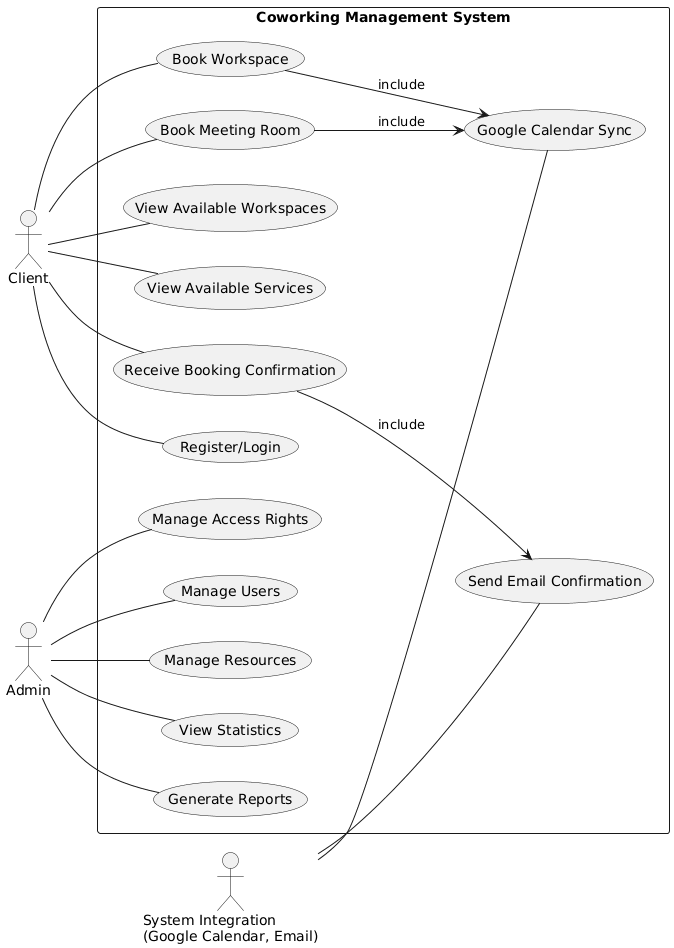

The diagram above was rendered by PlantUML. Its source (embedded in the PNG):
@startuml
left to right direction

actor Client as C
actor Admin as A
actor "System Integration\n(Google Calendar, Email)" as SI

rectangle "Coworking Management System" {
  (Register/Login) as UC1
  (Book Workspace) as UC2
  (Book Meeting Room) as UC3
  (View Available Workspaces) as UC4
  (View Available Services) as UC5
  (Receive Booking Confirmation) as UC6
  
  (Manage Users) as UC7
  (Manage Resources) as UC8
  (View Statistics) as UC9
  (Generate Reports) as UC10
  (Manage Access Rights) as UC11

  (Google Calendar Sync) as UC12
  (Send Email Confirmation) as UC13
}

C -- UC1
C -- UC2
C -- UC3
C -- UC4
C -- UC5
C -- UC6

A -- UC7
A -- UC8
A -- UC9
A -- UC10
A -- UC11

SI -- UC12
SI -- UC13

UC2 --> UC12 : include
UC3 --> UC12 : include
UC6 --> UC13 : include
@enduml